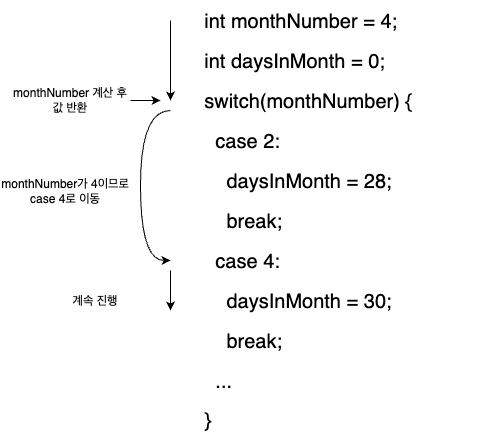

The diagram above was exported from draw.io. Its source (the exported page's mxGraphModel, read from the mxfile embedded in the PNG):
<mxGraphModel dx="707" dy="719" grid="1" gridSize="10" guides="1" tooltips="1" connect="1" arrows="1" fold="1" page="1" pageScale="1" pageWidth="1169" pageHeight="827" math="0" shadow="0">
  <root>
    <mxCell id="0" />
    <mxCell id="1" parent="0" />
    <mxCell id="ub9lz-BVZf0Zxqirk5fY-14" value="" style="group" vertex="1" connectable="0" parent="1">
      <mxGeometry x="320" y="320" width="310" height="440" as="geometry" />
    </mxCell>
    <mxCell id="ub9lz-BVZf0Zxqirk5fY-3" value="&lt;div style=&quot;font-size: 20px;&quot;&gt;&amp;nbsp; &amp;nbsp; int monthNumber = 4;&lt;/div&gt;" style="text;html=1;strokeColor=none;fillColor=none;align=left;verticalAlign=middle;whiteSpace=wrap;rounded=0;spacing=2;fontSize=20;spacingTop=1;" vertex="1" parent="ub9lz-BVZf0Zxqirk5fY-14">
      <mxGeometry width="310" height="40" as="geometry" />
    </mxCell>
    <mxCell id="ub9lz-BVZf0Zxqirk5fY-4" value="&lt;div style=&quot;font-size: 20px;&quot;&gt;&lt;div style=&quot;border-color: var(--border-color);&quot;&gt;&amp;nbsp; &amp;nbsp; int daysInMonth = 0;&lt;/div&gt;&lt;/div&gt;" style="text;html=1;strokeColor=none;fillColor=none;align=left;verticalAlign=middle;whiteSpace=wrap;rounded=0;spacing=2;fontSize=20;spacingTop=1;" vertex="1" parent="ub9lz-BVZf0Zxqirk5fY-14">
      <mxGeometry y="40" width="310" height="40" as="geometry" />
    </mxCell>
    <mxCell id="ub9lz-BVZf0Zxqirk5fY-5" value="&lt;div style=&quot;font-size: 20px;&quot;&gt;&lt;div style=&quot;border-color: var(--border-color);&quot;&gt;&lt;div style=&quot;border-color: var(--border-color);&quot;&gt;&amp;nbsp; &amp;nbsp; switch(monthNumber) {&lt;/div&gt;&lt;/div&gt;&lt;/div&gt;" style="text;html=1;strokeColor=none;fillColor=none;align=left;verticalAlign=middle;whiteSpace=wrap;rounded=0;spacing=2;fontSize=20;spacingTop=1;" vertex="1" parent="ub9lz-BVZf0Zxqirk5fY-14">
      <mxGeometry y="80" width="310" height="40" as="geometry" />
    </mxCell>
    <mxCell id="ub9lz-BVZf0Zxqirk5fY-6" value="&lt;div style=&quot;font-size: 20px;&quot;&gt;&lt;div style=&quot;border-color: var(--border-color);&quot;&gt;&lt;div style=&quot;border-color: var(--border-color);&quot;&gt;&amp;nbsp; &amp;nbsp; &amp;nbsp; case 2:&amp;nbsp;&lt;/div&gt;&lt;/div&gt;&lt;/div&gt;" style="text;html=1;strokeColor=none;fillColor=none;align=left;verticalAlign=middle;whiteSpace=wrap;rounded=0;spacing=2;fontSize=20;spacingTop=1;" vertex="1" parent="ub9lz-BVZf0Zxqirk5fY-14">
      <mxGeometry y="120" width="310" height="40" as="geometry" />
    </mxCell>
    <mxCell id="ub9lz-BVZf0Zxqirk5fY-7" value="&lt;div style=&quot;font-size: 20px;&quot;&gt;&lt;div style=&quot;border-color: var(--border-color);&quot;&gt;&lt;div style=&quot;border-color: var(--border-color);&quot;&gt;&amp;nbsp; &amp;nbsp; &amp;nbsp; &amp;nbsp; daysInMonth = 28;&lt;/div&gt;&lt;/div&gt;&lt;/div&gt;" style="text;html=1;strokeColor=none;fillColor=none;align=left;verticalAlign=middle;whiteSpace=wrap;rounded=0;spacing=2;fontSize=20;spacingTop=1;" vertex="1" parent="ub9lz-BVZf0Zxqirk5fY-14">
      <mxGeometry y="160" width="310" height="40" as="geometry" />
    </mxCell>
    <mxCell id="ub9lz-BVZf0Zxqirk5fY-8" value="&lt;div style=&quot;font-size: 20px;&quot;&gt;&lt;div style=&quot;border-color: var(--border-color);&quot;&gt;&lt;div style=&quot;border-color: var(--border-color);&quot;&gt;&amp;nbsp; &amp;nbsp; &amp;nbsp; &amp;nbsp; break;&lt;/div&gt;&lt;/div&gt;&lt;/div&gt;" style="text;html=1;strokeColor=none;fillColor=none;align=left;verticalAlign=middle;whiteSpace=wrap;rounded=0;spacing=2;fontSize=20;spacingTop=1;" vertex="1" parent="ub9lz-BVZf0Zxqirk5fY-14">
      <mxGeometry y="200" width="310" height="40" as="geometry" />
    </mxCell>
    <mxCell id="ub9lz-BVZf0Zxqirk5fY-9" value="&lt;div style=&quot;font-size: 20px;&quot;&gt;&lt;div style=&quot;border-color: var(--border-color);&quot;&gt;&lt;div style=&quot;border-color: var(--border-color);&quot;&gt;&amp;nbsp; &amp;nbsp; &amp;nbsp; case 4:&amp;nbsp;&lt;/div&gt;&lt;/div&gt;&lt;/div&gt;" style="text;html=1;strokeColor=none;fillColor=none;align=left;verticalAlign=middle;whiteSpace=wrap;rounded=0;spacing=2;fontSize=20;spacingTop=1;" vertex="1" parent="ub9lz-BVZf0Zxqirk5fY-14">
      <mxGeometry y="240" width="310" height="40" as="geometry" />
    </mxCell>
    <mxCell id="ub9lz-BVZf0Zxqirk5fY-10" value="&lt;div style=&quot;font-size: 20px;&quot;&gt;&lt;div style=&quot;border-color: var(--border-color);&quot;&gt;&lt;div style=&quot;border-color: var(--border-color);&quot;&gt;&lt;div style=&quot;border-color: var(--border-color);&quot;&gt;&amp;nbsp; &amp;nbsp; &amp;nbsp; &amp;nbsp; daysInMonth = 30;&lt;/div&gt;&lt;/div&gt;&lt;/div&gt;&lt;/div&gt;" style="text;html=1;strokeColor=none;fillColor=none;align=left;verticalAlign=middle;whiteSpace=wrap;rounded=0;spacing=2;fontSize=20;spacingTop=1;" vertex="1" parent="ub9lz-BVZf0Zxqirk5fY-14">
      <mxGeometry y="280" width="310" height="40" as="geometry" />
    </mxCell>
    <mxCell id="ub9lz-BVZf0Zxqirk5fY-11" value="&lt;div style=&quot;font-size: 20px;&quot;&gt;&lt;div style=&quot;border-color: var(--border-color);&quot;&gt;&lt;div style=&quot;border-color: var(--border-color);&quot;&gt;&lt;div style=&quot;border-color: var(--border-color);&quot;&gt;&amp;nbsp; &amp;nbsp; &amp;nbsp; &amp;nbsp; break;&lt;/div&gt;&lt;/div&gt;&lt;/div&gt;&lt;/div&gt;" style="text;html=1;strokeColor=none;fillColor=none;align=left;verticalAlign=middle;whiteSpace=wrap;rounded=0;spacing=2;fontSize=20;spacingTop=1;" vertex="1" parent="ub9lz-BVZf0Zxqirk5fY-14">
      <mxGeometry y="320" width="310" height="40" as="geometry" />
    </mxCell>
    <mxCell id="ub9lz-BVZf0Zxqirk5fY-12" value="&lt;div style=&quot;font-size: 20px;&quot;&gt;&lt;div style=&quot;border-color: var(--border-color);&quot;&gt;&lt;div style=&quot;border-color: var(--border-color);&quot;&gt;&lt;div style=&quot;border-color: var(--border-color);&quot;&gt;&amp;nbsp; &amp;nbsp; &amp;nbsp; ...&lt;/div&gt;&lt;/div&gt;&lt;/div&gt;&lt;/div&gt;" style="text;html=1;strokeColor=none;fillColor=none;align=left;verticalAlign=middle;whiteSpace=wrap;rounded=0;spacing=2;fontSize=20;spacingTop=1;" vertex="1" parent="ub9lz-BVZf0Zxqirk5fY-14">
      <mxGeometry y="360" width="310" height="40" as="geometry" />
    </mxCell>
    <mxCell id="ub9lz-BVZf0Zxqirk5fY-13" value="&lt;div style=&quot;font-size: 20px;&quot;&gt;&lt;div style=&quot;border-color: var(--border-color);&quot;&gt;&lt;div style=&quot;border-color: var(--border-color);&quot;&gt;&lt;div style=&quot;border-color: var(--border-color);&quot;&gt;&lt;div style=&quot;border-color: var(--border-color);&quot;&gt;&amp;nbsp; &amp;nbsp; }&lt;/div&gt;&lt;/div&gt;&lt;/div&gt;&lt;/div&gt;&lt;/div&gt;" style="text;html=1;strokeColor=none;fillColor=none;align=left;verticalAlign=middle;whiteSpace=wrap;rounded=0;spacing=2;fontSize=20;spacingTop=1;" vertex="1" parent="ub9lz-BVZf0Zxqirk5fY-14">
      <mxGeometry y="400" width="310" height="40" as="geometry" />
    </mxCell>
    <mxCell id="ub9lz-BVZf0Zxqirk5fY-15" value="" style="endArrow=classic;html=1;rounded=0;" edge="1" parent="1">
      <mxGeometry width="50" height="50" relative="1" as="geometry">
        <mxPoint x="310" y="340" as="sourcePoint" />
        <mxPoint x="310" y="420" as="targetPoint" />
      </mxGeometry>
    </mxCell>
    <mxCell id="ub9lz-BVZf0Zxqirk5fY-16" value="" style="endArrow=classic;html=1;rounded=0;" edge="1" parent="1">
      <mxGeometry width="50" height="50" relative="1" as="geometry">
        <mxPoint x="270" y="420" as="sourcePoint" />
        <mxPoint x="300" y="420" as="targetPoint" />
      </mxGeometry>
    </mxCell>
    <mxCell id="ub9lz-BVZf0Zxqirk5fY-17" value="" style="curved=1;endArrow=classic;html=1;rounded=0;" edge="1" parent="1">
      <mxGeometry width="50" height="50" relative="1" as="geometry">
        <mxPoint x="310" y="430" as="sourcePoint" />
        <mxPoint x="310" y="580" as="targetPoint" />
        <Array as="points">
          <mxPoint x="280" y="430" />
          <mxPoint x="280" y="580" />
        </Array>
      </mxGeometry>
    </mxCell>
    <mxCell id="ub9lz-BVZf0Zxqirk5fY-18" value="monthNumber 계산 후 값 반환" style="text;html=1;strokeColor=none;fillColor=none;align=center;verticalAlign=middle;whiteSpace=wrap;rounded=0;" vertex="1" parent="1">
      <mxGeometry x="150" y="399" width="120" height="41" as="geometry" />
    </mxCell>
    <mxCell id="ub9lz-BVZf0Zxqirk5fY-19" value="monthNumber가 4이므로 case 4로 이동" style="text;html=1;strokeColor=none;fillColor=none;align=center;verticalAlign=middle;whiteSpace=wrap;rounded=0;" vertex="1" parent="1">
      <mxGeometry x="140" y="490" width="130" height="41" as="geometry" />
    </mxCell>
    <mxCell id="ub9lz-BVZf0Zxqirk5fY-20" value="" style="endArrow=classic;html=1;rounded=0;" edge="1" parent="1">
      <mxGeometry width="50" height="50" relative="1" as="geometry">
        <mxPoint x="310" y="590" as="sourcePoint" />
        <mxPoint x="310" y="630" as="targetPoint" />
      </mxGeometry>
    </mxCell>
    <mxCell id="ub9lz-BVZf0Zxqirk5fY-21" value="계속 진행" style="text;html=1;strokeColor=none;fillColor=none;align=center;verticalAlign=middle;whiteSpace=wrap;rounded=0;" vertex="1" parent="1">
      <mxGeometry x="200" y="600" width="70" height="41" as="geometry" />
    </mxCell>
  </root>
</mxGraphModel>